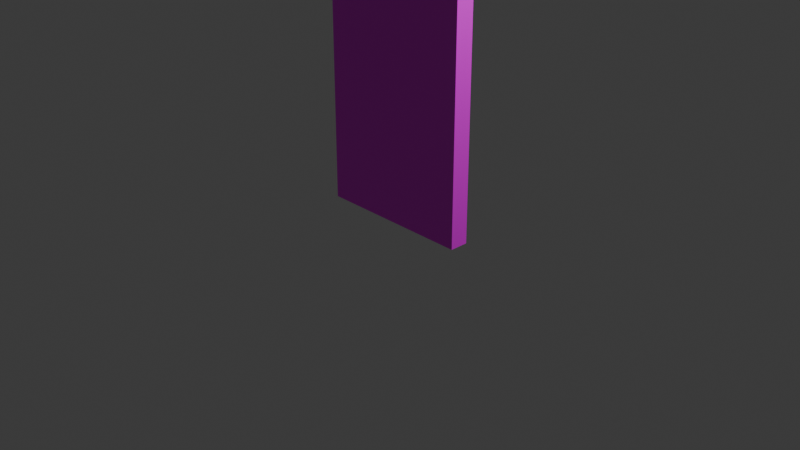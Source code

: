 # Source: wayfinding.blend  (saved by Blender 4.3.32; exported with 4.5.12 LTS)
import bpy
from mathutils import Matrix  # noqa: F401  (used for matrix-valued properties, if any)

bpy.ops.wm.read_factory_settings(use_empty=True)
scene = bpy.context.scene
scene.name = 'Scene'

# ---- collections
col_collection = bpy.data.collections.new('Collection'); scene.collection.children.link(col_collection)

# ---- images (referenced by path relative to the original .blend; pixels are not part of the script)
import os
ASSET_DIR = os.environ.get("B2B_ASSET_DIR", "")  # directory of the original .blend (textures are referenced by path, not embedded)
HERE = os.path.dirname(os.path.abspath(__file__))  # packed textures are extracted next to this script under _unpacked/

def load_image(name, relpath, width, height, colorspace="sRGB"):
    """Load a texture the original file referenced (path relative to the .blend, or extracted next to this script)."""
    p = next((c for c in (os.path.join(HERE, relpath), os.path.join(ASSET_DIR, relpath)) if relpath and os.path.exists(c)), "")
    if p:
        img = bpy.data.images.load(p, check_existing=True)
        img.name = name
    else:  # same state as the original file: an image datablock whose file is absent (Cycles renders it pink)
        img = bpy.data.images.new(name, width, height)
        img.source = "FILE"
        img.filepath = "//" + (relpath or name)
    img.colorspace_settings.name = colorspace
    return img
img_wayfinding_jpg = load_image('wayfinding.jpg', 'wayfinding.jpg', 1024, 1024, 'sRGB')

# ---- materials (node trees are filled in below, after node groups)
mat_wayfinding_material = bpy.data.materials.new('Wayfinding_Material')

# ---- material node trees
mat_wayfinding_material.use_nodes = True; mat_wayfinding_material.node_tree.nodes.clear()
_N = mat_wayfinding_material.node_tree.nodes; _L = mat_wayfinding_material.node_tree.links
n0 = _N.new('ShaderNodeBsdfPrincipled'); n0.name = 'Principled BSDF'; n0.location = (10, 300)
n1 = _N.new('ShaderNodeOutputMaterial'); n1.name = 'Material Output'; n1.location = (300, 300)
n2 = _N.new('ShaderNodeTexImage'); n2.name = 'Image Texture'; n2.location = (-280, 280)
n2.image = img_wayfinding_jpg
_L.new(n0.outputs[0], n1.inputs[0])
_L.new(n2.outputs[0], n0.inputs[0])
n1.is_active_output = True

# ---- world
world_world = bpy.data.worlds.new('World'); scene.world = world_world
world_world.use_nodes = True; world_world.node_tree.nodes.clear()
_N = world_world.node_tree.nodes; _L = world_world.node_tree.links
n0 = _N.new('ShaderNodeOutputWorld'); n0.name = 'World Output'; n0.location = (300, 300)
n1 = _N.new('ShaderNodeBackground'); n1.name = 'Background'; n1.location = (10, 300)
n1.inputs[0].default_value = (0.05088, 0.05088, 0.05088, 1.0)
_L.new(n1.outputs[0], n0.inputs[0])
n0.is_active_output = True
world_world.color = (0.05088, 0.05088, 0.05088)
world_world.sun_shadow_jitter_overblur = 0.0

# ---- cameras
cam_camera = bpy.data.cameras.new('Camera')
cam_camera.clip_end = 100.0
cam_camera.ortho_scale = 7.314

# ---- lights
light_light = bpy.data.lights.new('Light', 'POINT')
light_light.energy = 1000.0
light_light.shadow_soft_size = 0.1

# ---- meshes
me_cube_001 = bpy.data.meshes.new('Cube.001')
me_cube_001.from_pydata([(-1.0, -1.0, -1.0), (-1.0, -1.0, 1.0), (-1.0, 1.0, -1.0), (-1.0, 1.0, 1.0), (1.0, -1.0, -1.0), (1.0, -1.0, 1.0), (1.0, 1.0, -1.0), (1.0, 1.0, 1.0)], [], [(0, 1, 3, 2), (2, 3, 7, 6), (6, 7, 5, 4), (4, 5, 1, 0), (2, 6, 4, 0), (7, 3, 1, 5)])
_uv = me_cube_001.uv_layers.new(name='UVMap')
_uv.uv.foreach_set('vector', [0.75, 0.2083, 0.75, 0.125, 0.875, 0.125, 0.875, 0.2083, 1.0, 0.0, 1.0, 1.0, 0.0, 1.0, 0.0, 0.0, 0.625, 0.25, 0.625, 0.125, 0.75, 0.125, 0.75, 0.25, 1.0, 0.0, 1.0, 1.0, 0.0, 1.0, 0.0, 0.0, 0.875, 0.25, 0.625, 0.25, 0.625, 0.125, 0.875, 0.125, 0.875, 0.25, 0.75, 0.25, 0.75, 0.125, 0.875, 0.125])
me_cube_001.materials.append(mat_wayfinding_material)
me_cube_001.update()

# ---- objects
ob_light = bpy.data.objects.new('Light', light_light)
ob_camera = bpy.data.objects.new('Camera', cam_camera)
ob_cube = bpy.data.objects.new('Cube', me_cube_001)

# ---- transforms, parenting, visibility, modifiers, constraints
ob_light.location = (4.076, 1.005, 5.904)
ob_light.rotation_euler = (0.6503, 0.05522, 1.866)
ob_light.lock_rotations_4d = False
ob_light.empty_display_type = 'ARROWS'
ob_light.color = (0.0, 0.0, 0.0, 0.0)
ob_light.lineart.crease_threshold = 0.0
ob_camera.location = (7.359, -6.926, 4.958)
ob_camera.rotation_euler = (1.109, 0.0, 0.8149)
ob_camera.lock_rotations_4d = False
ob_camera.empty_display_type = 'ARROWS'
ob_camera.color = (0.0, 0.0, 0.0, 0.0)
ob_camera.display_type = 'WIRE'
ob_camera.lineart.crease_threshold = 0.0
ob_cube.location = (0.0, 0.0, 2.0)
ob_cube.scale = (0.84, 0.1, 2.0)

# ---- collection membership
col_collection.objects.link(ob_light)
col_collection.objects.link(ob_camera)
col_collection.objects.link(ob_cube)

# ---- scene / render settings (as saved in the file)
scene.camera = ob_camera
scene.frame_start = 1; scene.frame_end = 250; scene.frame_set(1)
scene.render.engine = 'BLENDER_EEVEE_NEXT'
bpy.context.view_layer.update()
